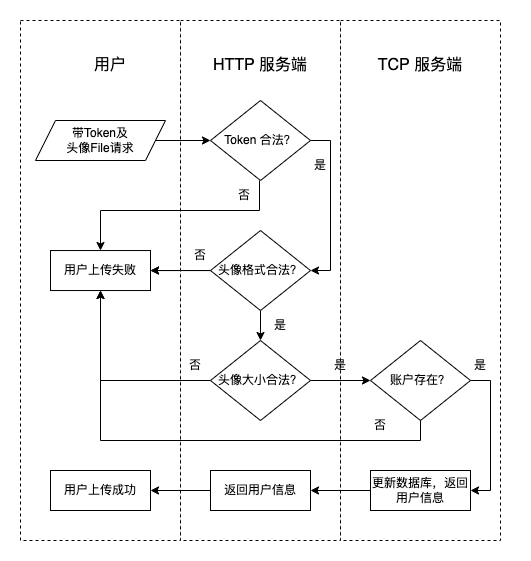

The diagram above was exported from draw.io. Its source (the exported page's mxGraphModel, read from the mxfile embedded in the PNG):
<mxGraphModel dx="1002" dy="660" grid="1" gridSize="10" guides="1" tooltips="1" connect="1" arrows="1" fold="1" page="1" pageScale="1" pageWidth="827" pageHeight="1169" math="0" shadow="0">
  <root>
    <mxCell id="0" />
    <mxCell id="1" parent="0" />
    <mxCell id="jS8FDksqpR2VcmP0Acc4-127" value="" style="rounded=0;whiteSpace=wrap;html=1;fontSize=16;dashed=1;" parent="1" vertex="1">
      <mxGeometry x="480" y="200" width="160" height="520" as="geometry" />
    </mxCell>
    <mxCell id="jS8FDksqpR2VcmP0Acc4-126" value="" style="rounded=0;whiteSpace=wrap;html=1;fontSize=16;dashed=1;" parent="1" vertex="1">
      <mxGeometry x="320" y="200" width="160" height="520" as="geometry" />
    </mxCell>
    <mxCell id="jS8FDksqpR2VcmP0Acc4-125" value="" style="rounded=0;whiteSpace=wrap;html=1;fontSize=16;dashed=1;" parent="1" vertex="1">
      <mxGeometry x="160" y="200" width="160" height="520" as="geometry" />
    </mxCell>
    <mxCell id="jS8FDksqpR2VcmP0Acc4-48" value="" style="edgeStyle=orthogonalEdgeStyle;rounded=0;orthogonalLoop=1;jettySize=auto;html=1;" parent="1" source="jS8FDksqpR2VcmP0Acc4-46" edge="1">
      <mxGeometry relative="1" as="geometry">
        <mxPoint x="350" y="320" as="targetPoint" />
      </mxGeometry>
    </mxCell>
    <mxCell id="jS8FDksqpR2VcmP0Acc4-46" value="带Token及&lt;br&gt;头像File请求" style="shape=parallelogram;perimeter=parallelogramPerimeter;whiteSpace=wrap;html=1;fixedSize=1;" parent="1" vertex="1">
      <mxGeometry x="175" y="300" width="130" height="40" as="geometry" />
    </mxCell>
    <mxCell id="ra4ARMaB6CvV8IN7HdQE-5" value="" style="edgeStyle=orthogonalEdgeStyle;rounded=0;orthogonalLoop=1;jettySize=auto;html=1;" edge="1" parent="1" target="ra4ARMaB6CvV8IN7HdQE-4">
      <mxGeometry relative="1" as="geometry">
        <mxPoint x="350" y="450.03" as="sourcePoint" />
      </mxGeometry>
    </mxCell>
    <mxCell id="jS8FDksqpR2VcmP0Acc4-93" value="&lt;font style=&quot;font-size: 16px;&quot;&gt;用户&lt;/font&gt;" style="text;html=1;strokeColor=none;fillColor=none;align=center;verticalAlign=middle;whiteSpace=wrap;rounded=0;" parent="1" vertex="1">
      <mxGeometry x="220" y="230" width="60" height="30" as="geometry" />
    </mxCell>
    <mxCell id="jS8FDksqpR2VcmP0Acc4-95" value="&lt;font style=&quot;font-size: 16px;&quot;&gt;HTTP 服务端&lt;/font&gt;" style="text;html=1;strokeColor=none;fillColor=none;align=center;verticalAlign=middle;whiteSpace=wrap;rounded=0;" parent="1" vertex="1">
      <mxGeometry x="350" y="230" width="100" height="30" as="geometry" />
    </mxCell>
    <mxCell id="jS8FDksqpR2VcmP0Acc4-98" value="&lt;font style=&quot;font-size: 16px;&quot;&gt;TCP 服务端&lt;/font&gt;" style="text;html=1;strokeColor=none;fillColor=none;align=center;verticalAlign=middle;whiteSpace=wrap;rounded=0;" parent="1" vertex="1">
      <mxGeometry x="510" y="230" width="100" height="30" as="geometry" />
    </mxCell>
    <mxCell id="ra4ARMaB6CvV8IN7HdQE-18" style="edgeStyle=orthogonalEdgeStyle;rounded=0;orthogonalLoop=1;jettySize=auto;html=1;exitX=1;exitY=0.5;exitDx=0;exitDy=0;entryX=1;entryY=0.5;entryDx=0;entryDy=0;" edge="1" parent="1" source="ra4ARMaB6CvV8IN7HdQE-1" target="ra4ARMaB6CvV8IN7HdQE-17">
      <mxGeometry relative="1" as="geometry" />
    </mxCell>
    <mxCell id="ra4ARMaB6CvV8IN7HdQE-1" value="Token 合法？" style="rhombus;whiteSpace=wrap;html=1;" vertex="1" parent="1">
      <mxGeometry x="350" y="280" width="100" height="80" as="geometry" />
    </mxCell>
    <mxCell id="ra4ARMaB6CvV8IN7HdQE-4" value="用户上传失败" style="rounded=0;whiteSpace=wrap;html=1;" vertex="1" parent="1">
      <mxGeometry x="190" y="430.03" width="100" height="40" as="geometry" />
    </mxCell>
    <mxCell id="ra4ARMaB6CvV8IN7HdQE-7" style="edgeStyle=orthogonalEdgeStyle;rounded=0;orthogonalLoop=1;jettySize=auto;html=1;exitX=0.75;exitY=0;exitDx=0;exitDy=0;" edge="1" parent="1" source="ra4ARMaB6CvV8IN7HdQE-6" target="ra4ARMaB6CvV8IN7HdQE-4">
      <mxGeometry relative="1" as="geometry">
        <Array as="points">
          <mxPoint x="399" y="390" />
          <mxPoint x="240" y="390" />
        </Array>
      </mxGeometry>
    </mxCell>
    <mxCell id="ra4ARMaB6CvV8IN7HdQE-6" value="否" style="text;html=1;strokeColor=none;fillColor=none;align=center;verticalAlign=middle;whiteSpace=wrap;rounded=0;" vertex="1" parent="1">
      <mxGeometry x="354" y="360" width="60" height="30" as="geometry" />
    </mxCell>
    <mxCell id="ra4ARMaB6CvV8IN7HdQE-15" value="" style="edgeStyle=orthogonalEdgeStyle;rounded=0;orthogonalLoop=1;jettySize=auto;html=1;" edge="1" parent="1" target="ra4ARMaB6CvV8IN7HdQE-4">
      <mxGeometry relative="1" as="geometry">
        <mxPoint x="354" y="450.03" as="sourcePoint" />
      </mxGeometry>
    </mxCell>
    <mxCell id="ra4ARMaB6CvV8IN7HdQE-23" value="" style="edgeStyle=orthogonalEdgeStyle;rounded=0;orthogonalLoop=1;jettySize=auto;html=1;" edge="1" parent="1" source="ra4ARMaB6CvV8IN7HdQE-17" target="ra4ARMaB6CvV8IN7HdQE-22">
      <mxGeometry relative="1" as="geometry" />
    </mxCell>
    <mxCell id="ra4ARMaB6CvV8IN7HdQE-17" value="头像格式合法？" style="rhombus;whiteSpace=wrap;html=1;" vertex="1" parent="1">
      <mxGeometry x="350" y="410.03" width="100" height="80" as="geometry" />
    </mxCell>
    <mxCell id="ra4ARMaB6CvV8IN7HdQE-20" value="是" style="text;html=1;strokeColor=none;fillColor=none;align=center;verticalAlign=middle;whiteSpace=wrap;rounded=0;" vertex="1" parent="1">
      <mxGeometry x="430" y="330" width="60" height="30" as="geometry" />
    </mxCell>
    <mxCell id="ra4ARMaB6CvV8IN7HdQE-21" value="否" style="text;html=1;strokeColor=none;fillColor=none;align=center;verticalAlign=middle;whiteSpace=wrap;rounded=0;" vertex="1" parent="1">
      <mxGeometry x="310" y="420" width="60" height="30" as="geometry" />
    </mxCell>
    <mxCell id="ra4ARMaB6CvV8IN7HdQE-26" style="edgeStyle=orthogonalEdgeStyle;rounded=0;orthogonalLoop=1;jettySize=auto;html=1;exitX=0;exitY=0.5;exitDx=0;exitDy=0;entryX=0.5;entryY=1;entryDx=0;entryDy=0;" edge="1" parent="1" source="ra4ARMaB6CvV8IN7HdQE-22" target="ra4ARMaB6CvV8IN7HdQE-4">
      <mxGeometry relative="1" as="geometry" />
    </mxCell>
    <mxCell id="ra4ARMaB6CvV8IN7HdQE-29" value="" style="edgeStyle=orthogonalEdgeStyle;rounded=0;orthogonalLoop=1;jettySize=auto;html=1;" edge="1" parent="1" source="ra4ARMaB6CvV8IN7HdQE-22" target="ra4ARMaB6CvV8IN7HdQE-28">
      <mxGeometry relative="1" as="geometry" />
    </mxCell>
    <mxCell id="ra4ARMaB6CvV8IN7HdQE-22" value="头像大小合法？" style="rhombus;whiteSpace=wrap;html=1;" vertex="1" parent="1">
      <mxGeometry x="350" y="520" width="100" height="80" as="geometry" />
    </mxCell>
    <mxCell id="ra4ARMaB6CvV8IN7HdQE-24" value="是" style="text;html=1;strokeColor=none;fillColor=none;align=center;verticalAlign=middle;whiteSpace=wrap;rounded=0;" vertex="1" parent="1">
      <mxGeometry x="390" y="490" width="60" height="30" as="geometry" />
    </mxCell>
    <mxCell id="ra4ARMaB6CvV8IN7HdQE-32" style="edgeStyle=orthogonalEdgeStyle;rounded=0;orthogonalLoop=1;jettySize=auto;html=1;exitX=0.5;exitY=1;exitDx=0;exitDy=0;" edge="1" parent="1" source="ra4ARMaB6CvV8IN7HdQE-28">
      <mxGeometry relative="1" as="geometry">
        <mxPoint x="240" y="470" as="targetPoint" />
      </mxGeometry>
    </mxCell>
    <mxCell id="ra4ARMaB6CvV8IN7HdQE-35" style="edgeStyle=orthogonalEdgeStyle;rounded=0;orthogonalLoop=1;jettySize=auto;html=1;exitX=1;exitY=0.5;exitDx=0;exitDy=0;entryX=1;entryY=0.5;entryDx=0;entryDy=0;" edge="1" parent="1" source="ra4ARMaB6CvV8IN7HdQE-28" target="ra4ARMaB6CvV8IN7HdQE-34">
      <mxGeometry relative="1" as="geometry" />
    </mxCell>
    <mxCell id="ra4ARMaB6CvV8IN7HdQE-28" value="账户存在？" style="rhombus;whiteSpace=wrap;html=1;" vertex="1" parent="1">
      <mxGeometry x="510" y="520" width="100" height="80" as="geometry" />
    </mxCell>
    <mxCell id="ra4ARMaB6CvV8IN7HdQE-30" value="是" style="text;html=1;strokeColor=none;fillColor=none;align=center;verticalAlign=middle;whiteSpace=wrap;rounded=0;" vertex="1" parent="1">
      <mxGeometry x="450" y="530" width="60" height="30" as="geometry" />
    </mxCell>
    <mxCell id="ra4ARMaB6CvV8IN7HdQE-31" value="否" style="text;html=1;strokeColor=none;fillColor=none;align=center;verticalAlign=middle;whiteSpace=wrap;rounded=0;" vertex="1" parent="1">
      <mxGeometry x="305" y="530" width="60" height="30" as="geometry" />
    </mxCell>
    <mxCell id="ra4ARMaB6CvV8IN7HdQE-33" value="否" style="text;html=1;strokeColor=none;fillColor=none;align=center;verticalAlign=middle;whiteSpace=wrap;rounded=0;" vertex="1" parent="1">
      <mxGeometry x="490" y="590" width="60" height="30" as="geometry" />
    </mxCell>
    <mxCell id="ra4ARMaB6CvV8IN7HdQE-38" value="" style="edgeStyle=orthogonalEdgeStyle;rounded=0;orthogonalLoop=1;jettySize=auto;html=1;" edge="1" parent="1" source="ra4ARMaB6CvV8IN7HdQE-34" target="ra4ARMaB6CvV8IN7HdQE-37">
      <mxGeometry relative="1" as="geometry" />
    </mxCell>
    <mxCell id="ra4ARMaB6CvV8IN7HdQE-34" value="更新数据库，返回用户信息" style="rounded=0;whiteSpace=wrap;html=1;" vertex="1" parent="1">
      <mxGeometry x="510" y="650" width="100" height="40" as="geometry" />
    </mxCell>
    <mxCell id="ra4ARMaB6CvV8IN7HdQE-36" value="是" style="text;html=1;strokeColor=none;fillColor=none;align=center;verticalAlign=middle;whiteSpace=wrap;rounded=0;" vertex="1" parent="1">
      <mxGeometry x="590" y="530" width="60" height="30" as="geometry" />
    </mxCell>
    <mxCell id="ra4ARMaB6CvV8IN7HdQE-40" value="" style="edgeStyle=orthogonalEdgeStyle;rounded=0;orthogonalLoop=1;jettySize=auto;html=1;" edge="1" parent="1" source="ra4ARMaB6CvV8IN7HdQE-37" target="ra4ARMaB6CvV8IN7HdQE-39">
      <mxGeometry relative="1" as="geometry" />
    </mxCell>
    <mxCell id="ra4ARMaB6CvV8IN7HdQE-37" value="返回用户信息" style="rounded=0;whiteSpace=wrap;html=1;" vertex="1" parent="1">
      <mxGeometry x="350" y="650" width="100" height="40" as="geometry" />
    </mxCell>
    <mxCell id="ra4ARMaB6CvV8IN7HdQE-39" value="用户上传成功" style="rounded=0;whiteSpace=wrap;html=1;" vertex="1" parent="1">
      <mxGeometry x="190" y="650" width="100" height="40" as="geometry" />
    </mxCell>
  </root>
</mxGraphModel>